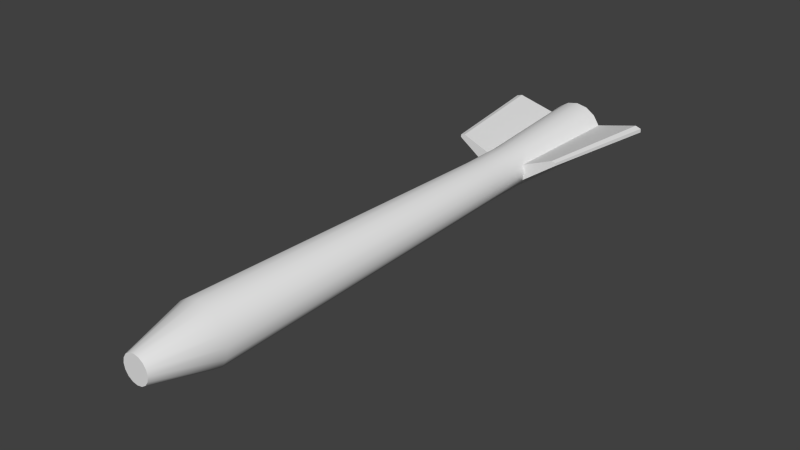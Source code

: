 # Source: rocket.blend  (saved by Blender 2.76.0; exported with 4.5.12 LTS)
import bpy
from mathutils import Matrix  # noqa: F401  (used for matrix-valued properties, if any)

bpy.ops.wm.read_factory_settings(use_empty=True)
scene = bpy.context.scene
scene.name = 'Scene'

# ---- collections
col_collection_1 = bpy.data.collections.new('Collection 1'); scene.collection.children.link(col_collection_1)

# ---- world
world_world = bpy.data.worlds.new('World'); scene.world = world_world
world_world.color = (0.05088, 0.05088, 0.05088)
world_world.use_sun_shadow = False
world_world.sun_shadow_jitter_overblur = 0.0
world_world.cycles.sampling_method = 'MANUAL'
world_world.cycles.sample_map_resolution = 256

# ---- meshes
me_cylinder_001 = bpy.data.meshes.new('Cylinder.001')
me_cylinder_001.from_pydata([(0.0002487, 0.0373, 0.0502), (0.0002487, -1.296, 0.07392), (0.01976, 0.0373, 0.04632), (0.02884, -1.296, 0.06823), (0.0363, 0.0373, 0.03526), (0.05308, -1.296, 0.05204), (0.04736, 0.0373, 0.01872), (0.06927, -1.296, 0.0278), (0.05124, 0.0373, -0.0007913), (0.07496, -1.296, -0.0007912), (0.04736, 0.0373, -0.0203), (0.06927, -1.296, -0.02938), (0.0363, 0.0373, -0.03685), (0.05308, -1.296, -0.05362), (0.01976, 0.0373, -0.0479), (0.02884, -1.296, -0.06981), (0.0002487, 0.0373, -0.05178), (0.0002487, -1.296, -0.0755), (-0.01926, 0.0373, -0.0479), (-0.02834, -1.296, -0.06981), (-0.03581, 0.0373, -0.03685), (-0.05258, -1.296, -0.05362), (-0.04686, 0.0373, -0.0203), (-0.06877, -1.296, -0.02938), (-0.05074, 0.0373, -0.0007913), (-0.07446, -1.296, -0.0007912), (-0.04686, 0.0373, 0.01872), (-0.06877, -1.296, 0.0278), (-0.03581, 0.0373, 0.03526), (-0.05258, -1.296, 0.05204), (-0.01926, 0.0373, 0.04632), (-0.02834, -1.296, 0.06823), (0.0002487, -0.2906, 0.05429), (0.0002487, -0.4117, 0.05429), (0.02133, -0.4117, 0.0501), (0.02133, -0.2906, 0.0501), (0.0392, -0.4117, 0.03816), (0.0392, -0.2906, 0.03816), (0.05114, -0.4117, 0.02029), (0.05114, -0.2906, 0.02029), (0.05533, -0.4117, -0.0007912), (0.05533, -0.2906, -0.0007913), (0.05114, -0.4117, -0.02187), (0.05114, -0.2906, -0.02187), (0.0392, -0.4117, -0.03974), (0.0392, -0.2906, -0.03974), (0.02133, -0.4117, -0.05168), (0.02133, -0.2906, -0.05168), (0.0002487, -0.4117, -0.05587), (0.0002487, -0.2906, -0.05587), (-0.02083, -0.4117, -0.05168), (-0.02083, -0.2906, -0.05168), (-0.0387, -0.4117, -0.03974), (-0.0387, -0.2906, -0.03974), (-0.05064, -0.4117, -0.02187), (-0.05064, -0.2906, -0.02187), (-0.05483, -0.4117, -0.0007912), (-0.05483, -0.2906, -0.0007912), (-0.05064, -0.4117, 0.02029), (-0.05064, -0.2906, 0.02029), (-0.0387, -0.4117, 0.03816), (-0.0387, -0.2906, 0.03816), (-0.02083, -0.4117, 0.0501), (-0.02083, -0.2906, 0.0501), (0.1318, -0.2906, 0.05262), (0.1787, 0.0373, 0.05518), (0.1934, 0.0373, 0.05022), (0.1426, -0.2906, 0.05022), (0.194, 0.0373, 0.0405), (0.1431, -0.2906, 0.04305), (-0.1426, -0.2906, 0.04305), (-0.1935, 0.0373, 0.0405), (-0.1929, 0.0373, 0.05022), (-0.1421, -0.2906, 0.05022), (-0.1782, 0.0373, 0.05518), (-0.1313, -0.2906, 0.05262), (0.0002487, 0.0373, 0.07392), (0.02884, 0.0373, 0.06823), (0.05308, 0.0373, 0.05204), (0.06927, 0.0373, 0.0278), (0.07496, 0.0373, -0.0007913), (0.06927, 0.0373, -0.02938), (0.05308, 0.0373, -0.05362), (0.02884, 0.0373, -0.06981), (0.0002487, 0.0373, -0.0755), (-0.02834, 0.0373, -0.06981), (-0.05258, 0.0373, -0.05362), (-0.06877, 0.0373, -0.02938), (-0.07446, 0.0373, -0.0007913), (-0.06877, 0.0373, 0.0278), (-0.05258, 0.0373, 0.05204), (-0.02834, 0.0373, 0.06823), (0.0002487, -0.0006018, -0.0007913), (-0.02406, -1.451, 0.02352), (-0.03151, -1.451, 0.01236), (-0.03413, -1.451, -0.0007912), (-0.03151, -1.451, -0.01395), (-0.02406, -1.451, -0.0251), (-0.01291, -1.451, -0.03255), (0.0002487, -1.451, -0.03517), (0.0134, -1.451, -0.03255), (0.02456, -1.451, -0.0251), (0.03201, -1.451, -0.01395), (0.03462, -1.451, -0.0007912), (0.03201, -1.451, 0.01236), (0.02456, -1.451, 0.02352), (0.0002487, -1.451, 0.03358), (0.0134, -1.451, 0.03097), (-0.01291, -1.451, 0.03097), (0.0002487, -1.451, -0.0007912)], [], [(33, 1, 3, 34), (34, 3, 5, 36), (36, 5, 7, 38), (38, 7, 9, 40), (40, 9, 11, 42), (42, 11, 13, 44), (44, 13, 15, 46), (46, 15, 17, 48), (48, 17, 19, 50), (50, 19, 21, 52), (52, 21, 23, 54), (54, 23, 25, 56), (56, 25, 27, 58), (58, 27, 29, 60), (13, 11, 102, 101), (62, 31, 1, 33), (60, 29, 31, 62), (3, 1, 106, 107), (90, 61, 63, 91), (61, 60, 62, 63), (91, 63, 32, 76), (63, 62, 33, 32), (89, 59, 61, 90), (59, 58, 60, 61), (39, 41, 67, 64), (57, 56, 58, 59), (59, 89, 74, 75), (55, 54, 56, 57), (86, 53, 55, 87), (53, 52, 54, 55), (85, 51, 53, 86), (51, 50, 52, 53), (84, 49, 51, 85), (49, 48, 50, 51), (83, 47, 49, 84), (47, 46, 48, 49), (82, 45, 47, 83), (45, 44, 46, 47), (81, 43, 45, 82), (43, 42, 44, 45), (43, 81, 68, 69), (41, 40, 42, 43), (57, 59, 75, 73), (39, 38, 40, 41), (78, 37, 39, 79), (37, 36, 38, 39), (77, 35, 37, 78), (35, 34, 36, 37), (76, 32, 35, 77), (32, 33, 34, 35), (72, 73, 75, 74), (71, 70, 73, 72), (66, 67, 69, 68), (65, 64, 67, 66), (79, 39, 64, 65), (87, 55, 70, 71), (81, 80, 66, 68), (55, 57, 73, 70), (89, 88, 72, 74), (80, 79, 65, 66), (41, 43, 69, 67), (88, 87, 71, 72), (2, 0, 76, 77), (4, 2, 77, 78), (6, 4, 78, 79), (8, 6, 79, 80), (10, 8, 80, 81), (12, 10, 81, 82), (14, 12, 82, 83), (16, 14, 83, 84), (18, 16, 84, 85), (20, 18, 85, 86), (22, 20, 86, 87), (24, 22, 87, 88), (26, 24, 88, 89), (28, 26, 89, 90), (30, 28, 90, 91), (0, 30, 91, 76), (14, 16, 92), (27, 25, 95, 94), (17, 15, 100, 99), (7, 5, 105, 104), (31, 29, 93, 108), (21, 19, 98, 97), (11, 9, 103, 102), (25, 23, 96, 95), (15, 13, 101, 100), (5, 3, 107, 105), (29, 27, 94, 93), (19, 17, 99, 98), (9, 7, 104, 103), (1, 31, 108, 106), (23, 21, 97, 96), (0, 2, 92), (30, 0, 92), (16, 18, 92), (2, 4, 92), (18, 20, 92), (4, 6, 92), (20, 22, 92), (6, 8, 92), (22, 24, 92), (8, 10, 92), (24, 26, 92), (10, 12, 92), (26, 28, 92), (12, 14, 92), (28, 30, 92), (102, 103, 109), (95, 96, 109), (103, 104, 109), (96, 97, 109), (104, 105, 109), (97, 98, 109), (106, 108, 109), (105, 107, 109), (98, 99, 109), (108, 93, 109), (107, 106, 109), (99, 100, 109), (93, 94, 109), (100, 101, 109), (94, 95, 109), (101, 102, 109)])
me_cylinder_001.polygons.foreach_set('use_smooth', [True] * 124)
_uv = me_cylinder_001.uv_layers.new(name='UVMap')
_uv.uv.foreach_set('vector', [0.006369, 0.2583, 0.6516, 0.2589, 0.65, 0.3154, 0.007469, 0.3156, 0.007469, 0.3156, 0.65, 0.3154, 0.649, 0.3694, 0.005991, 0.3692, 0.005991, 0.3692, 0.649, 0.3694, 0.6486, 0.4118, 0.00665, 0.4116, 0.006862, 0.4113, 0.6485, 0.4126, 0.648, 0.4705, 0.007897, 0.4698, 0.007897, 0.4698, 0.648, 0.4705, 0.6478, 0.5319, 0.008245, 0.531, 0.008245, 0.531, 0.6478, 0.5319, 0.648, 0.5851, 0.007851, 0.5856, 0.007851, 0.5856, 0.648, 0.5851, 0.6486, 0.634, 0.006777, 0.6342, 0.006673, 0.6346, 0.6485, 0.6341, 0.6495, 0.6893, 0.004995, 0.6886, 0.004995, 0.6886, 0.6495, 0.6893, 0.6509, 0.7522, 0.00243, 0.7512, 0.00243, 0.7512, 0.6509, 0.7522, 0.6526, 0.8051, 0.00252, 0.8053, 0.00252, 0.8053, 0.6526, 0.8051, 0.6543, 0.8482, 0.003003, 0.848, 0.003809, 0.8481, 0.6542, 0.8485, 0.6566, 0.8951, 0.004065, 0.8947, 0.004065, 0.8947, 0.6566, 0.8951, 0.6594, 0.9514, 0.003311, 0.951, 0.003311, 0.951, 0.6594, 0.9514, 0.6589, 0.9975, 0.001524, 0.9975, 0.7248, 0.9657, 0.6852, 0.9255, 0.7529, 0.8819, 0.7712, 0.9003, 0.006373, 0.2102, 0.6534, 0.2106, 0.6516, 0.2589, 0.006369, 0.2583, 0.005243, 0.1728, 0.6553, 0.1727, 0.6534, 0.2106, 0.006373, 0.2102, 0.7248, 0.724, 0.7767, 0.7023, 0.795, 0.7792, 0.7712, 0.7892, 0.1651, 0.1696, 0.1679, 0.03951, 0.226, 0.03932, 0.2273, 0.1682, 0.6837, 0.2714, 0.8181, 0.2715, 0.821, 0.3095, 0.6825, 0.3094, 0.2273, 0.1682, 0.226, 0.03932, 0.2746, 0.04005, 0.2749, 0.1696, 0.8143, 0.1631, 0.6826, 0.1631, 0.6807, 0.1323, 0.8124, 0.1324, 0.09771, 0.1659, 0.1018, 0.03541, 0.1679, 0.03951, 0.1651, 0.1696, 0.6859, 0.2302, 0.8161, 0.2303, 0.8181, 0.2715, 0.6837, 0.2714, 0.9066, 0.05491, 0.9404, 0.04761, 0.9205, 0.2096, 0.9101, 0.1951, 0.6819, 0.1922, 0.8122, 0.1923, 0.8161, 0.2303, 0.6859, 0.2302, 0.01589, 0.01194, 0.1004, 0.03737, 0.1004, 0.1685, 0.01283, 0.1177, 0.6819, 0.163, 0.8143, 0.1631, 0.8122, 0.1923, 0.6819, 0.1922, 0.3551, 0.1516, 0.3533, 0.01594, 0.3803, 0.01708, 0.3952, 0.1513, 0.8222, 0.3481, 0.6823, 0.3481, 0.6816, 0.3095, 0.8215, 0.3096, 0.3242, 0.1516, 0.324, 0.01595, 0.3533, 0.01594, 0.3551, 0.1516, 0.8222, 0.3899, 0.6823, 0.3899, 0.6823, 0.3481, 0.8222, 0.3481, 0.2939, 0.1514, 0.2968, 0.0171, 0.324, 0.01595, 0.3242, 0.1516, 0.8193, 0.4284, 0.6691, 0.4284, 0.6772, 0.3897, 0.8213, 0.3897, 0.2537, 0.1497, 0.2526, 0.01869, 0.2968, 0.0171, 0.2939, 0.1514, 0.8124, 0.4576, 0.6696, 0.458, 0.6684, 0.4283, 0.8208, 0.4288, 0.2167, 0.151, 0.218, 0.02212, 0.2521, 0.01916, 0.2534, 0.15, 0.8145, 0.4953, 0.6693, 0.4967, 0.6696, 0.458, 0.8124, 0.4576, 0.1769, 0.152, 0.1797, 0.02622, 0.218, 0.02212, 0.2167, 0.151, 0.8165, 0.5371, 0.6676, 0.5384, 0.6693, 0.4967, 0.8145, 0.4953, 0.1797, 0.02622, 0.1769, 0.152, 0.002885, 0.1565, 0.03628, 0.03113, 0.8217, 0.5756, 0.6646, 0.5769, 0.6676, 0.5384, 0.8165, 0.5371, 0.8968, 0.3293, 0.8631, 0.3213, 0.8691, 0.1811, 0.8798, 0.1668, 0.8268, 0.6049, 0.6609, 0.6063, 0.6646, 0.5769, 0.8217, 0.5756, 0.4072, 0.169, 0.4099, 0.0383, 0.4677, 0.03932, 0.4689, 0.1686, 0.8221, 0.05205, 0.6791, 0.05199, 0.6856, 0.01462, 0.8312, 0.01467, 0.3392, 0.1685, 0.3408, 0.03883, 0.4099, 0.0383, 0.4072, 0.169, 0.8234, 0.09338, 0.6752, 0.09333, 0.6791, 0.05199, 0.8221, 0.05205, 0.2753, 0.1681, 0.2773, 0.04096, 0.3408, 0.03883, 0.3392, 0.1685, 0.8124, 0.1324, 0.6807, 0.1323, 0.6752, 0.09333, 0.8234, 0.09338, 0.6428, 0.01286, 0.6428, 0.1019, 0.6305, 0.1113, 0.6239, 0.02735, 0.6621, 0.01047, 0.6574, 0.1022, 0.6435, 0.1029, 0.6433, 0.01148, 0.6119, 0.1293, 0.5715, 0.03254, 0.5846, 0.02791, 0.6296, 0.1231, 0.5863, 0.1174, 0.5526, 0.02342, 0.5707, 0.03278, 0.6122, 0.1312, 0.4695, 0.04022, 0.5551, 0.01939, 0.5557, 0.1385, 0.4695, 0.1685, 0.3952, 0.1513, 0.3803, 0.01708, 0.5338, 0.01351, 0.5898, 0.1651, 0.8371, 0.3692, 0.8694, 0.3793, 0.9139, 0.523, 0.9026, 0.5226, 0.9249, 0.3496, 0.8968, 0.3293, 0.8798, 0.1668, 0.8906, 0.1708, 0.9174, 0.3814, 0.9509, 0.3767, 0.9411, 0.5267, 0.93, 0.5124, 0.8694, 0.3793, 0.9031, 0.3762, 0.9214, 0.5066, 0.9139, 0.523, 0.9404, 0.04761, 0.9689, 0.0279, 0.9314, 0.2057, 0.9205, 0.2096, 0.9509, 0.3767, 0.98, 0.3594, 0.952, 0.5237, 0.9411, 0.5267, 0.959, 0.6626, 0.9655, 0.6417, 0.9914, 0.6444, 0.9819, 0.6751, 0.9451, 0.6795, 0.959, 0.6626, 0.9819, 0.6751, 0.9614, 0.6999, 0.9257, 0.6897, 0.9451, 0.6795, 0.9614, 0.6999, 0.9331, 0.7148, 0.904, 0.6917, 0.9257, 0.6897, 0.9331, 0.7148, 0.9013, 0.7178, 0.8832, 0.6852, 0.904, 0.6917, 0.9013, 0.7178, 0.8708, 0.7082, 0.8664, 0.6712, 0.8832, 0.6852, 0.8708, 0.7082, 0.8462, 0.6877, 0.8562, 0.6518, 0.8664, 0.6712, 0.8462, 0.6877, 0.8313, 0.6592, 0.8542, 0.6299, 0.8562, 0.6518, 0.8313, 0.6592, 0.8283, 0.6272, 0.8607, 0.6089, 0.8542, 0.6299, 0.8283, 0.6272, 0.8378, 0.5964, 0.8746, 0.592, 0.8607, 0.6089, 0.8378, 0.5964, 0.8583, 0.5717, 0.894, 0.5818, 0.8746, 0.592, 0.8583, 0.5717, 0.8866, 0.5567, 0.9157, 0.5798, 0.894, 0.5818, 0.8866, 0.5567, 0.9184, 0.5538, 0.9365, 0.5863, 0.9157, 0.5798, 0.9184, 0.5538, 0.949, 0.5633, 0.9533, 0.6004, 0.9365, 0.5863, 0.949, 0.5633, 0.9735, 0.5839, 0.9635, 0.6198, 0.9533, 0.6004, 0.9735, 0.5839, 0.9884, 0.6124, 0.9655, 0.6417, 0.9635, 0.6198, 0.9884, 0.6124, 0.9914, 0.6444, 0.8565, 0.652, 0.8545, 0.6302, 0.9101, 0.6361, 0.9243, 0.7641, 0.9457, 0.8165, 0.8728, 0.8317, 0.8629, 0.8076, 0.8328, 0.9874, 0.7767, 0.9874, 0.795, 0.9103, 0.8208, 0.9103, 0.6637, 0.8165, 0.6852, 0.7641, 0.7529, 0.8076, 0.743, 0.8317, 0.8328, 0.7023, 0.8846, 0.724, 0.8447, 0.7892, 0.8208, 0.7792, 0.9243, 0.9256, 0.8846, 0.9657, 0.8447, 0.9004, 0.8629, 0.8819, 0.6852, 0.9255, 0.6637, 0.8732, 0.743, 0.8578, 0.7529, 0.8819, 0.9457, 0.8165, 0.9457, 0.8732, 0.8728, 0.8578, 0.8728, 0.8317, 0.7767, 0.9874, 0.7248, 0.9657, 0.7712, 0.9003, 0.795, 0.9103, 0.6852, 0.7641, 0.7248, 0.724, 0.7712, 0.7892, 0.7529, 0.8076, 0.8846, 0.724, 0.9243, 0.7641, 0.8629, 0.8076, 0.8447, 0.7892, 0.8846, 0.9657, 0.8328, 0.9874, 0.8208, 0.9103, 0.8447, 0.9004, 0.6637, 0.8732, 0.6637, 0.8165, 0.743, 0.8317, 0.743, 0.8578, 0.7767, 0.7023, 0.8328, 0.7023, 0.8208, 0.7792, 0.795, 0.7792, 0.9457, 0.8732, 0.9243, 0.9256, 0.8629, 0.8819, 0.8728, 0.8578, 0.9657, 0.6419, 0.9593, 0.6629, 0.9101, 0.6361, 0.9637, 0.6201, 0.9657, 0.6419, 0.9101, 0.6361, 0.8545, 0.6302, 0.8609, 0.6092, 0.9101, 0.6361, 0.9593, 0.6629, 0.9453, 0.6798, 0.9101, 0.6361, 0.8609, 0.6092, 0.8749, 0.5923, 0.9101, 0.6361, 0.9453, 0.6798, 0.926, 0.69, 0.9101, 0.6361, 0.8749, 0.5923, 0.8942, 0.5821, 0.9101, 0.6361, 0.926, 0.69, 0.9043, 0.692, 0.9101, 0.6361, 0.8942, 0.5821, 0.9159, 0.5801, 0.9101, 0.6361, 0.9043, 0.692, 0.8834, 0.6855, 0.9101, 0.6361, 0.9159, 0.5801, 0.9368, 0.5866, 0.9101, 0.6361, 0.8834, 0.6855, 0.8666, 0.6715, 0.9101, 0.6361, 0.9368, 0.5866, 0.9536, 0.6006, 0.9101, 0.6361, 0.8666, 0.6715, 0.8565, 0.652, 0.9101, 0.6361, 0.9536, 0.6006, 0.9637, 0.6201, 0.9101, 0.6361, 0.7526, 0.8821, 0.7427, 0.858, 0.8076, 0.845, 0.8724, 0.832, 0.8724, 0.8581, 0.8076, 0.845, 0.7427, 0.858, 0.7427, 0.8319, 0.8076, 0.845, 0.8724, 0.8581, 0.8626, 0.8822, 0.8076, 0.845, 0.7427, 0.8319, 0.7526, 0.8078, 0.8076, 0.845, 0.8626, 0.8822, 0.8443, 0.9006, 0.8076, 0.845, 0.7947, 0.7794, 0.8205, 0.7794, 0.8076, 0.845, 0.7526, 0.8078, 0.7708, 0.7894, 0.8076, 0.845, 0.8443, 0.9006, 0.8205, 0.9106, 0.8076, 0.845, 0.8205, 0.7794, 0.8443, 0.7894, 0.8076, 0.845, 0.7708, 0.7894, 0.7947, 0.7794, 0.8076, 0.845, 0.8205, 0.9106, 0.7947, 0.9106, 0.8076, 0.845, 0.8443, 0.7894, 0.8626, 0.8079, 0.8076, 0.845, 0.7947, 0.9106, 0.7708, 0.9006, 0.8076, 0.845, 0.8626, 0.8079, 0.8724, 0.832, 0.8076, 0.845, 0.7708, 0.9006, 0.7526, 0.8821, 0.8076, 0.845])
me_cylinder_001.use_remesh_preserve_volume = False
me_cylinder_001.use_remesh_preserve_attributes = False
me_cylinder_001.use_mirror_vertex_groups = False
me_cylinder_001.update()

# ---- objects
ob_cylinder = bpy.data.objects.new('Cylinder', me_cylinder_001)

# ---- transforms, parenting, visibility, modifiers, constraints
ob_cylinder.location = (-0.0002487, 0.6295, 0.0007912)
ob_cylinder.lineart.crease_threshold = 0.0
_m = ob_cylinder.modifiers.new('EdgeSplit', 'EDGE_SPLIT')

# ---- collection membership
col_collection_1.objects.link(ob_cylinder)

# ---- scene / render settings (as saved in the file)
scene.frame_start = 1; scene.frame_end = 250; scene.frame_set(1)
scene.render.engine = 'BLENDER_EEVEE_NEXT'
scene.render.resolution_percentage = 50
scene.render.dither_intensity = 0.0
scene.cycles.use_denoising = False
scene.cycles.samples = 10
scene.cycles.sampling_pattern = 'TABULATED_SOBOL'
scene.cycles.light_sampling_threshold = 0.0
scene.cycles.use_adaptive_sampling = False
scene.cycles.use_light_tree = False
scene.cycles.blur_glossy = 0.0
scene.cycles.pixel_filter_type = 'GAUSSIAN'
scene.cycles.sample_clamp_indirect = 0.0
scene.view_settings.view_transform = 'Standard'
bpy.context.view_layer.update()

# ---- added for rendering (the .blend has no active camera and no usable light): camera, sun
cam_auto = bpy.data.cameras.new('AutoCamera')
cam_auto.lens = 50.0
cam_auto.sensor_width = 36.0
cam_auto.clip_end = 1000.0
ob_auto_camera = bpy.data.objects.new('AutoCamera', cam_auto)
scene.collection.objects.link(ob_auto_camera)
ob_auto_camera.location = (1.43008, -1.79369, 1.14406)
ob_auto_camera.rotation_euler = (1.09748, -7.21219e-08, 0.694738)
scene.camera = ob_auto_camera
light_auto_sun = bpy.data.lights.new('AutoSun', 'SUN')
light_auto_sun.energy = 3.0
light_auto_sun.angle = 0.0523599
ob_auto_sun = bpy.data.objects.new('AutoSun', light_auto_sun)
scene.collection.objects.link(ob_auto_sun)
ob_auto_sun.rotation_euler = (0.872665, 0.174533, 0.523599)
bpy.context.view_layer.update()

